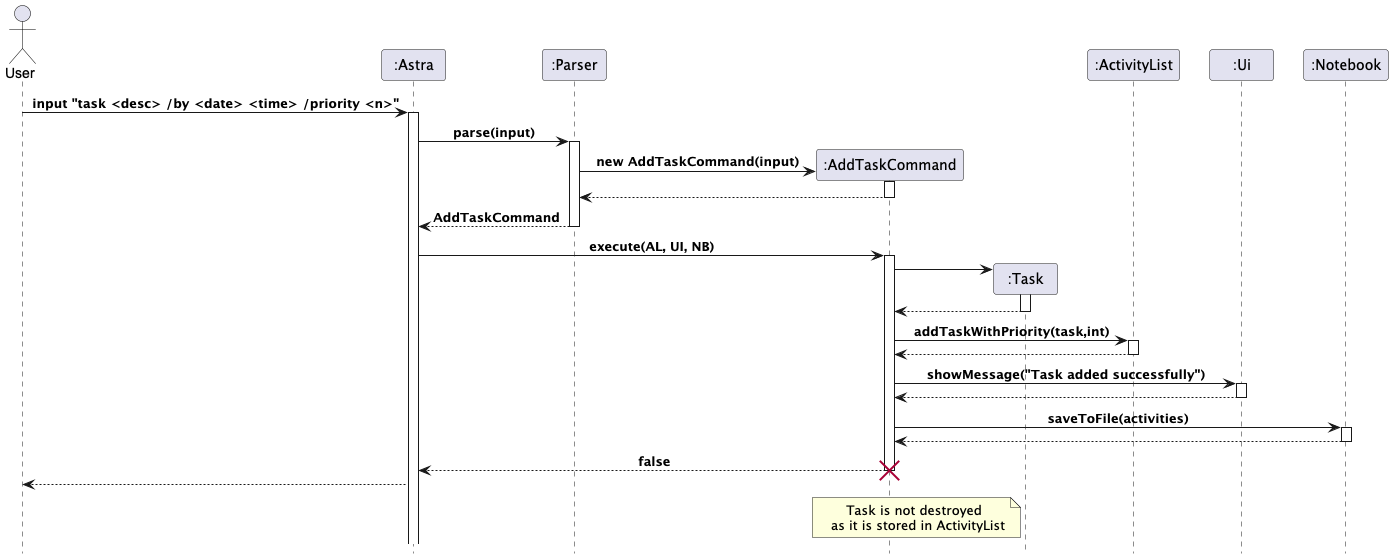

The diagram above was rendered by PlantUML. Its source (embedded in the PNG):
@startuml
'https://plantuml.com/sequence-diagram
!include style.puml
hide footbox
actor User
participant ":Astra" as Astra
participant ":Parser" as Parser
participant ":AddTaskCommand" as AddTaskCommand
participant ":Task" as Task
participant ":ActivityList" as ActivityList
participant ":Ui" as Ui
participant ":Notebook" as Notebook

 ' Step 1: User input is parsed
 User -> Astra: input "task <desc> /by <date> <time> /priority <n>"
 activate Astra
 Astra -> Parser : parse(input)
 activate Parser

 ' Parser creates AddTaskCommand
 create AddTaskCommand
 Parser -> AddTaskCommand : new AddTaskCommand(input)
 activate AddTaskCommand
 AddTaskCommand --> Parser
 deactivate AddTaskCommand

 ' Parser returns command to User
 Parser --> Astra : AddTaskCommand
 deactivate Parser

 ' Step 2: User executes the command
 Astra -> AddTaskCommand : execute(AL, UI, NB)
 activate AddTaskCommand

 ' Inside execute(): create a new Task
 create Task
 AddTaskCommand -> Task
 activate Task
 Task --> AddTaskCommand
 deactivate Task

 ' Add the task to ActivityList
 AddTaskCommand -> ActivityList : addTaskWithPriority(task,int)
 activate ActivityList
 ActivityList --> AddTaskCommand
 deactivate ActivityList

 ' Show a message through Ui
 AddTaskCommand -> Ui : showMessage("Task added successfully")
 activate Ui
 Ui --> AddTaskCommand
 deactivate Ui

 ' Save to file using Notebook
 AddTaskCommand -> Notebook : saveToFile(activities)
 activate Notebook
 Notebook --> AddTaskCommand
 deactivate Notebook

 ' Return value to user
 AddTaskCommand --> Astra : false
 deactivate AddTaskCommand

 destroy AddTaskCommand
' destroy Task
 Astra -->User

 note left Task: Task is not destroyed \n as it is stored in ActivityList
@enduml